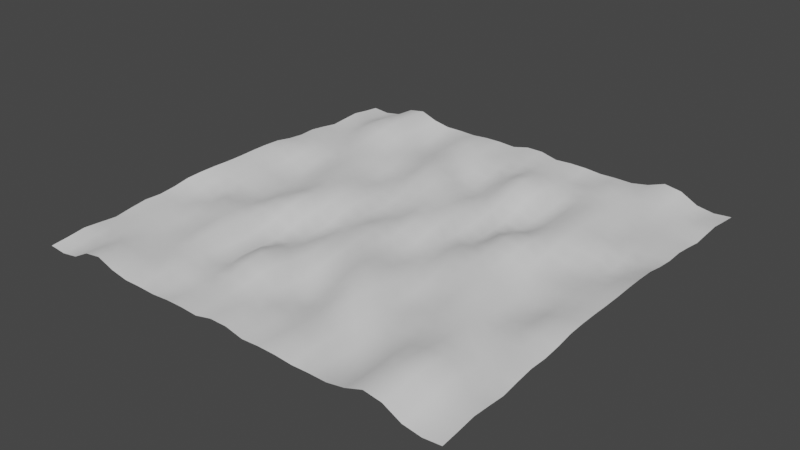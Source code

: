 # Source: oceanFloor.blend  (saved by Blender 2.90.8; exported with 4.5.12 LTS)
import bpy
from mathutils import Matrix  # noqa: F401  (used for matrix-valued properties, if any)

bpy.ops.wm.read_factory_settings(use_empty=True)
scene = bpy.context.scene
scene.name = 'Scene'

# ---- world
world_world = bpy.data.worlds.new('World'); scene.world = world_world
world_world.use_nodes = True; world_world.node_tree.nodes.clear()
_N = world_world.node_tree.nodes; _L = world_world.node_tree.links
n0 = _N.new('ShaderNodeOutputWorld'); n0.name = 'World Output'; n0.location = (300, 300)
n1 = _N.new('ShaderNodeBackground'); n1.name = 'Background'; n1.location = (10, 300)
n1.inputs[0].default_value = (0.05088, 0.05088, 0.05088, 1.0)
_L.new(n1.outputs[0], n0.inputs[0])
n0.is_active_output = True
world_world.color = (0.05088, 0.05088, 0.05088)
world_world.use_sun_shadow = False
world_world.sun_shadow_jitter_overblur = 0.0

# ---- meshes
me_plane = bpy.data.meshes.new('Plane')
me_plane.from_pydata([(-1.0, -1.0, 0.0), (1.0, -1.0, 0.0), (-1.0, 1.0, 0.0), (1.0, 1.0, 0.0)], [], [(0, 1, 3, 2)])
_uv = me_plane.uv_layers.new(name='UVMap')
_uv.uv.foreach_set('vector', [0.0, 0.0, 1.0, 0.0, 1.0, 1.0, 0.0, 1.0])
me_plane.use_remesh_fix_poles = True
me_plane.use_remesh_preserve_attributes = False
me_plane.use_mirror_vertex_groups = False
me_plane.update()

# ---- objects
ob_plane = bpy.data.objects.new('Plane', me_plane)

# ---- transforms, parenting, visibility, modifiers, constraints
ob_plane.location = (0.0, 0.0, 0.0)
ob_plane.rotation_euler = (0.0, 3.142, 0.0)
ob_plane.scale = (5.0, 5.0, 5.0)
ob_plane.lineart.crease_threshold = 0.0
_m = ob_plane.modifiers.new('Ocean', 'OCEAN')
_m.resolution = 5
_m.viewport_resolution = 5
_m.wind_velocity = 4.0
_m.damping = 0.0
_m.wave_scale_min = 1.51
_m.wave_alignment = 0.1973
_m.wave_direction = 0.1204
_m.wave_scale = 1.6
_m.choppiness = 0.0
_m.random_seed = 2
_m.filepath = 'C:/Users/Mathijs/AppData/Local/Temp/blender_a11576/cache_ocean'

# ---- collection membership
scene.collection.objects.link(ob_plane)

# ---- scene / render settings (as saved in the file)
scene.frame_start = 1; scene.frame_end = 250; scene.frame_set(1)
scene.render.engine = 'BLENDER_EEVEE_NEXT'
scene.cycles.use_denoising = False
scene.cycles.samples = 128
scene.cycles.sampling_pattern = 'TABULATED_SOBOL'
scene.cycles.use_adaptive_sampling = False
scene.cycles.use_light_tree = False
scene.view_settings.view_transform = 'Filmic'
bpy.context.view_layer.update()

# ---- added for rendering (the .blend has no active camera and no usable light): camera, sun
cam_auto = bpy.data.cameras.new('AutoCamera')
cam_auto.lens = 50.0
cam_auto.sensor_width = 36.0
cam_auto.clip_end = 5744.25
ob_auto_camera = bpy.data.objects.new('AutoCamera', cam_auto)
scene.collection.objects.link(ob_auto_camera)
ob_auto_camera.location = (327.309, -392.771, 262.366)
ob_auto_camera.rotation_euler = (1.09748, -7.21219e-08, 0.694738)
scene.camera = ob_auto_camera
light_auto_sun = bpy.data.lights.new('AutoSun', 'SUN')
light_auto_sun.energy = 3.0
light_auto_sun.angle = 0.0523599
ob_auto_sun = bpy.data.objects.new('AutoSun', light_auto_sun)
scene.collection.objects.link(ob_auto_sun)
ob_auto_sun.rotation_euler = (0.872665, 0.174533, 0.523599)
bpy.context.view_layer.update()
